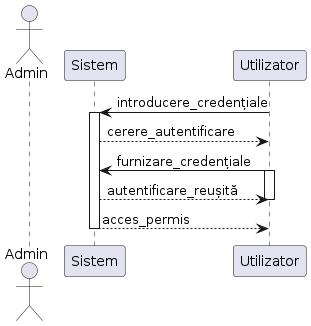

The diagram above was rendered by PlantUML. Its source (embedded in the PNG):
@startuml
actor Admin
participant Sistem
Utilizator -> Sistem: introducere_credențiale
activate Sistem
Sistem --> Utilizator: cerere_autentificare
Utilizator -> Sistem: furnizare_credențiale
activate Utilizator
Sistem --> Utilizator: autentificare_reușită
deactivate Utilizator
Sistem --> Utilizator: acces_permis
deactivate Sistem
@enduml